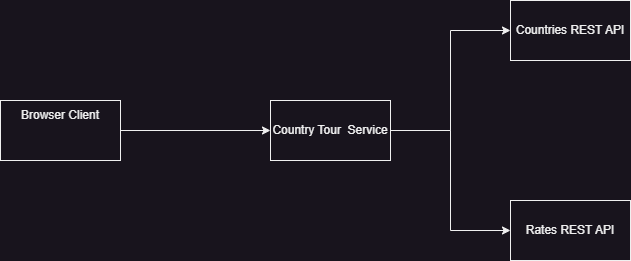

The diagram above was exported from draw.io. Its source (the exported page's mxGraphModel, read from the mxfile embedded in the PNG):
<mxGraphModel dx="781" dy="506" grid="1" gridSize="10" guides="1" tooltips="1" connect="1" arrows="1" fold="1" page="1" pageScale="1" pageWidth="850" pageHeight="1100" math="0" shadow="0">
  <root>
    <mxCell id="0" />
    <mxCell id="1" parent="0" />
    <mxCell id="B06ujVfxGrri6e49aeG4-9" style="edgeStyle=orthogonalEdgeStyle;rounded=0;orthogonalLoop=1;jettySize=auto;html=1;entryX=0;entryY=0.5;entryDx=0;entryDy=0;" edge="1" parent="1" source="B06ujVfxGrri6e49aeG4-1" target="B06ujVfxGrri6e49aeG4-3">
      <mxGeometry relative="1" as="geometry" />
    </mxCell>
    <mxCell id="B06ujVfxGrri6e49aeG4-1" value="" style="rounded=0;whiteSpace=wrap;html=1;" vertex="1" parent="1">
      <mxGeometry x="50" y="200" width="120" height="60" as="geometry" />
    </mxCell>
    <mxCell id="B06ujVfxGrri6e49aeG4-2" value="Browser Client" style="text;html=1;strokeColor=none;fillColor=none;align=center;verticalAlign=middle;whiteSpace=wrap;rounded=0;" vertex="1" parent="1">
      <mxGeometry x="60" y="200" width="100" height="30" as="geometry" />
    </mxCell>
    <mxCell id="B06ujVfxGrri6e49aeG4-7" style="edgeStyle=orthogonalEdgeStyle;rounded=0;orthogonalLoop=1;jettySize=auto;html=1;entryX=0;entryY=0.5;entryDx=0;entryDy=0;" edge="1" parent="1" source="B06ujVfxGrri6e49aeG4-3" target="B06ujVfxGrri6e49aeG4-5">
      <mxGeometry relative="1" as="geometry" />
    </mxCell>
    <mxCell id="B06ujVfxGrri6e49aeG4-8" style="edgeStyle=orthogonalEdgeStyle;rounded=0;orthogonalLoop=1;jettySize=auto;html=1;entryX=0;entryY=0.5;entryDx=0;entryDy=0;" edge="1" parent="1" source="B06ujVfxGrri6e49aeG4-3" target="B06ujVfxGrri6e49aeG4-6">
      <mxGeometry relative="1" as="geometry" />
    </mxCell>
    <mxCell id="B06ujVfxGrri6e49aeG4-3" value="Country Tour&amp;nbsp; Service" style="rounded=0;whiteSpace=wrap;html=1;" vertex="1" parent="1">
      <mxGeometry x="320" y="200" width="120" height="60" as="geometry" />
    </mxCell>
    <mxCell id="B06ujVfxGrri6e49aeG4-5" value="Countries REST API" style="rounded=0;whiteSpace=wrap;html=1;" vertex="1" parent="1">
      <mxGeometry x="560" y="100" width="120" height="60" as="geometry" />
    </mxCell>
    <mxCell id="B06ujVfxGrri6e49aeG4-6" value="Rates REST API" style="rounded=0;whiteSpace=wrap;html=1;" vertex="1" parent="1">
      <mxGeometry x="560" y="300" width="120" height="60" as="geometry" />
    </mxCell>
  </root>
</mxGraphModel>